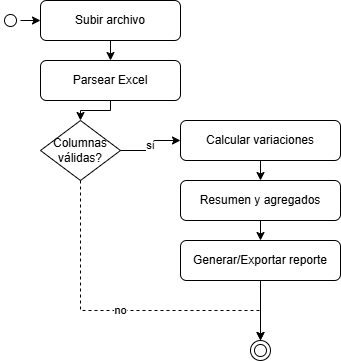

The diagram above was exported from draw.io. Its source (the exported page's mxGraphModel, read from the mxfile embedded in the PNG):
<mxGraphModel dx="768" dy="467" grid="1" gridSize="10" guides="1" tooltips="1" connect="1" arrows="1" fold="1" page="1" pageScale="1" pageWidth="850" pageHeight="1100" math="0" shadow="0">
  <root>
    <mxCell id="0" />
    <mxCell id="1" parent="0" />
    <mxCell id="start" value="" style="ellipse;shape=startState;html=1;" parent="1" vertex="1">
      <mxGeometry x="120" y="80" width="20" height="20" as="geometry" />
    </mxCell>
    <mxCell id="act-upload" value="Subir archivo" style="rounded=1;whiteSpace=wrap;html=1;" parent="1" vertex="1">
      <mxGeometry x="160" y="70" width="140" height="40" as="geometry" />
    </mxCell>
    <mxCell id="act-parse" value="Parsear Excel" style="rounded=1;whiteSpace=wrap;html=1;" parent="1" vertex="1">
      <mxGeometry x="160" y="130" width="140" height="40" as="geometry" />
    </mxCell>
    <mxCell id="decision-validate" value="Columnas válidas?" style="rhombus;whiteSpace=wrap;html=1;" parent="1" vertex="1">
      <mxGeometry x="160" y="190" width="80" height="60" as="geometry" />
    </mxCell>
    <mxCell id="act-calc" value="Calcular variaciones" style="rounded=1;whiteSpace=wrap;html=1;" parent="1" vertex="1">
      <mxGeometry x="300" y="190" width="160" height="40" as="geometry" />
    </mxCell>
    <mxCell id="act-aggregate" value="Resumen y agregados" style="rounded=1;whiteSpace=wrap;html=1;" parent="1" vertex="1">
      <mxGeometry x="300" y="250" width="160" height="40" as="geometry" />
    </mxCell>
    <mxCell id="act-report" value="Generar/Exportar reporte" style="rounded=1;whiteSpace=wrap;html=1;" parent="1" vertex="1">
      <mxGeometry x="300" y="310" width="160" height="40" as="geometry" />
    </mxCell>
    <mxCell id="end" value="" style="ellipse;shape=endState;html=1;" parent="1" vertex="1">
      <mxGeometry x="370" y="410" width="20" height="20" as="geometry" />
    </mxCell>
    <mxCell id="e1" style="edgeStyle=orthogonalEdgeStyle;html=1;rounded=0;" parent="1" source="start" target="act-upload" edge="1">
      <mxGeometry relative="1" as="geometry" />
    </mxCell>
    <mxCell id="e2" style="edgeStyle=orthogonalEdgeStyle;html=1;rounded=0;" parent="1" source="act-upload" target="act-parse" edge="1">
      <mxGeometry relative="1" as="geometry" />
    </mxCell>
    <mxCell id="e3" style="edgeStyle=orthogonalEdgeStyle;html=1;rounded=0;" parent="1" source="act-parse" target="decision-validate" edge="1">
      <mxGeometry relative="1" as="geometry" />
    </mxCell>
    <mxCell id="e4-yes" value="sí" style="edgeStyle=orthogonalEdgeStyle;html=1;rounded=0;" parent="1" source="decision-validate" target="act-calc" edge="1">
      <mxGeometry relative="1" as="geometry" />
    </mxCell>
    <mxCell id="e4-no" value="no" style="edgeStyle=orthogonalEdgeStyle;html=1;rounded=0;dashed=1;" parent="1" source="decision-validate" target="end" edge="1">
      <mxGeometry relative="1" as="geometry">
        <Array as="points">
          <mxPoint x="200" y="380" />
        </Array>
      </mxGeometry>
    </mxCell>
    <mxCell id="e5" style="edgeStyle=orthogonalEdgeStyle;html=1;rounded=0;" parent="1" source="act-calc" target="act-aggregate" edge="1">
      <mxGeometry relative="1" as="geometry" />
    </mxCell>
    <mxCell id="e6" style="edgeStyle=orthogonalEdgeStyle;html=1;rounded=0;" parent="1" source="act-aggregate" target="act-report" edge="1">
      <mxGeometry relative="1" as="geometry" />
    </mxCell>
    <mxCell id="e7" style="edgeStyle=orthogonalEdgeStyle;html=1;rounded=0;" parent="1" source="act-report" target="end" edge="1">
      <mxGeometry relative="1" as="geometry" />
    </mxCell>
  </root>
</mxGraphModel>